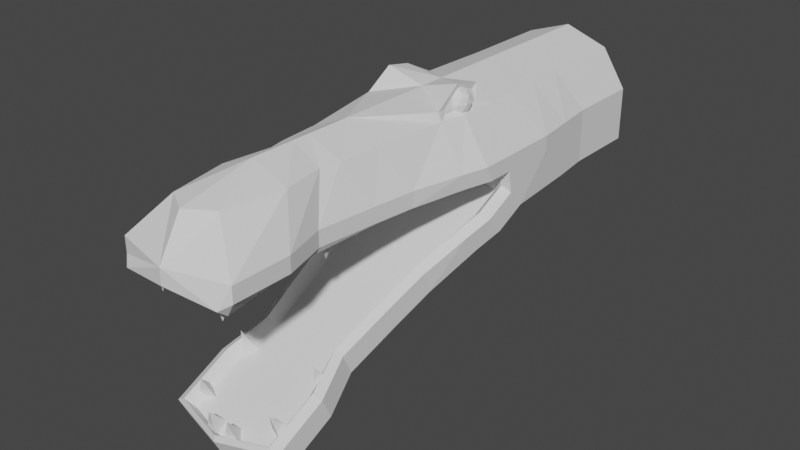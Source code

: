 # Source: Crocodile.blend  (saved by Blender 3.1.7; exported with 4.5.12 LTS)
import bpy
from mathutils import Matrix  # noqa: F401  (used for matrix-valued properties, if any)

bpy.ops.wm.read_factory_settings(use_empty=True)
scene = bpy.context.scene
scene.name = 'Scene'

# ---- world
world_world = bpy.data.worlds.new('World'); scene.world = world_world
world_world.use_nodes = True; world_world.node_tree.nodes.clear()
_N = world_world.node_tree.nodes; _L = world_world.node_tree.links
n0 = _N.new('ShaderNodeOutputWorld'); n0.name = 'World Output'; n0.location = (300, 300)
n1 = _N.new('ShaderNodeBackground'); n1.name = 'Background'; n1.location = (10, 300)
n1.inputs[0].default_value = (0.05088, 0.05088, 0.05088, 1.0)
_L.new(n1.outputs[0], n0.inputs[0])
n0.is_active_output = True
world_world.color = (0.05088, 0.05088, 0.05088)
world_world.use_sun_shadow = False
world_world.sun_shadow_jitter_overblur = 0.0

# ---- meshes
me_cube_001 = bpy.data.meshes.new('Cube.001')
me_cube_001.from_pydata([(-0.77, -2.7, -0.2), (-0.3234, -2.4, 0.5), (-1.016, 2.1, -0.2), (-0.6098, 1.9, 0.5), (-0.77, -0.1, -0.2), (-0.462, -0.3, 0.5), (-0.616, -1.4, -0.2), (-0.3696, -1.1, 0.5), (-0.77, -1.95, -0.2), (-0.462, -1.65, 0.5), (-0.42, -0.85, 0.5), (-0.7, -0.65, -0.2), (-0.5475, 1.001, 0.5642), (-1.016, 1.0, -0.2), (-0.924, 0.65, -0.2), (-0.4978, 0.7639, 0.5306), (-0.5478, 1.281, 0.5643), (-1.016, 1.35, -0.2), (-0.77, -2.7, 0.0), (-1.016, 2.1, 0.0), (-0.77, -0.1, 0.0), (-0.616, -1.4, 0.0), (-0.77, -1.95, 0.0), (-0.7, -0.65, 0.0), (-1.016, 0.9, 0.0), (-0.924, 0.55, 0.0), (-1.016, 1.25, 0.0), (0.0, 2.1, -0.1), (0.0, 1.9, 0.7), (0.0, -2.9, -0.2), (0.0, -2.6, 0.5), (0.0, -0.3, 0.7), (0.0, -1.1, 0.7), (0.0, -1.65, 0.7), (0.0, -0.85, 0.7), (0.0, 1.0, 0.7), (0.0, 0.65, 0.7), (0.0, 1.35, 0.7), (0.0, 1.35, -0.1), (0.0, -2.9, 0.0), (0.0, 2.1, 0.0), (-0.4937, 1.281, 0.701), (-0.4975, 0.7643, 0.5936), (-0.4883, 1.008, 0.7723), (-0.5544, 0.65, 0.5), (-0.6098, 1.0, 0.5), (-0.6098, 1.499, 0.5), (-0.5049, 1.35, 0.7653), (-0.5079, 0.65, 0.6052), (-0.4985, 1.0, 0.8362), (-0.9012, 3.1, -0.7), (-0.576, 2.9, 0.5), (-0.9012, 3.1, 0.0), (0.0, 3.1, -0.8), (0.0, 2.9, 0.7), (0.0, 3.1, 0.0), (-0.9012, 4.1, -0.7), (-0.576, 4.1, 0.5), (-0.9012, 4.1, 0.0), (0.0, 4.1, -0.8), (0.0, 4.1, 0.7), (0.0, 4.1, 0.0), (-0.6549, -1.95, -0.2776), (-0.6199, -0.65, -0.2776), (-0.5779, -1.4, -0.2776), (-0.6549, -2.8, -0.2776), (-0.7319, 0.65, -0.2776), (-0.6549, -0.1, -0.2776), (-0.7781, 1.0, -0.2776), (0.0, -2.725, -0.3), (-0.6549, -2.675, -0.3776), (-0.77, -2.151, -2.475), (-0.77, 0.2052, -1.377), (-0.616, -0.973, -1.926), (-0.77, -1.471, -2.159), (-0.7, -0.2933, -1.609), (-1.016, 1.202, -0.9118), (-0.924, 0.8849, -1.06), (-1.016, 1.611, -0.7212), (-0.77, -2.278, -2.204), (-0.77, 0.07842, -1.105), (-0.616, -1.1, -1.654), (-0.77, -1.598, -1.887), (-0.7, -0.4201, -1.337), (-1.016, 0.9847, -0.6822), (-0.924, 0.6675, -0.8301), (-1.016, 1.394, -0.4915), (0.0, -2.375, -2.469), (0.0, 0.2897, -1.558), (0.0, -0.8885, -2.107), (0.0, -1.387, -2.34), (0.0, -0.2087, -1.79), (0.0, 1.287, -1.093), (0.0, 0.9695, -1.241), (0.0, 1.696, -0.9024), (0.0, -2.459, -2.288), (0.0, 1.516, -0.5176), (-0.6376, 0.2547, -1.483), (-0.5101, -0.9235, -2.032), (-0.6376, -1.422, -2.265), (-0.5796, -0.2437, -1.715), (-0.8416, 1.252, -1.018), (-0.7651, 0.9345, -1.166), (-0.8416, 1.661, -0.8274), (-0.4246, -1.068, -1.722), (-0.4941, -0.3882, -1.406), (-0.5521, 0.1103, -1.173), (-0.6796, 0.7149, -0.8911), (-0.7561, 1.032, -0.7432), (-0.7561, 1.441, -0.5525), (-0.5521, -1.566, -1.955), (0.0, -2.159, -2.7), (0.0, -2.339, -2.315), (-0.5521, -2.204, -2.252), (-0.6376, -2.06, -2.562), (-0.661, 0.05208, -1.048), (0.0, -2.441, -2.211), (-0.661, -2.283, -2.137), (-0.5971, -0.4464, -1.281), (-0.8863, 0.9662, -0.622), (-0.8863, 1.375, -0.4314), (-0.5203, -1.126, -1.598), (-0.8018, 0.649, -0.77), (-0.661, -1.625, -1.83), (0.0, 2.6, -0.8), (0.0, 2.6, 0.0), (-0.9588, 2.6, 0.0), (-0.9588, 2.6, -0.7), (0.0, 2.4, 0.7), (-0.5929, 2.4, 0.5), (-0.8441, 1.35, -0.092), (-0.5342, -0.65, -0.162), (-0.6771, 1.0, -0.1635), (-0.6248, 0.65, -0.1606), (-0.568, -1.95, -0.163), (-0.5106, -1.4, -0.1659), (-0.5849, -0.1, -0.1676), (-0.5839, -2.68, -0.3843)], [], [(26, 46, 3, 19), (39, 30, 1, 18), (33, 9, 1, 30), (36, 48, 44, 5, 31), (23, 10, 5, 20), (22, 9, 7, 21), (34, 10, 7, 32), (18, 1, 9, 22), (32, 7, 9, 33), (31, 5, 10, 34), (21, 7, 10, 23), (37, 47, 49, 35), (25, 44, 45, 24), (20, 5, 44, 25), (35, 49, 48, 36), (28, 3, 46, 47, 37), (24, 45, 46, 26), (13, 24, 26, 17), (4, 20, 25, 14), (14, 25, 24, 13), (6, 21, 23, 11), (0, 18, 22, 8), (8, 22, 21, 6), (11, 23, 20, 4), (29, 39, 18, 0, 65), (17, 26, 19, 2), (127, 126, 52, 50), (2, 27, 38, 130, 17), (13, 68, 66, 14), (17, 130, 68, 13), (4, 67, 63, 11), (6, 64, 62, 8), (11, 63, 64, 6), (14, 66, 67, 4), (8, 62, 70, 65, 0), (125, 124, 53, 55), (42, 43, 12, 15), (43, 41, 16, 12), (15, 12, 45, 44), (12, 16, 46, 45), (16, 41, 47, 46), (42, 15, 44, 48), (43, 42, 48, 49), (41, 43, 49, 47), (55, 53, 59, 61), (50, 52, 58, 56), (129, 128, 54, 51), (128, 125, 55, 54), (124, 127, 50, 53), (126, 129, 51, 52), (56, 58, 61, 59), (58, 57, 60, 61), (51, 54, 60, 57), (53, 50, 56, 59), (54, 55, 61, 60), (52, 51, 57, 58), (65, 70, 137, 69, 29), (62, 64, 135, 134), (64, 63, 131, 135), (67, 66, 133, 136), (63, 67, 136, 131), (66, 68, 132, 133), (76, 84, 86, 78), (72, 80, 85, 77), (77, 85, 84, 76), (73, 81, 83, 75), (82, 74, 71, 79), (74, 82, 81, 73), (75, 83, 80, 72), (101, 92, 93, 102), (103, 94, 92, 101), (97, 88, 91, 100), (98, 89, 90, 99), (100, 91, 89, 98), (102, 93, 88, 97), (87, 95, 79, 71), (103, 109, 96, 94), (110, 104, 121, 123), (78, 86, 120, 109, 103), (84, 119, 120, 86), (85, 122, 119, 84), (80, 115, 122, 85), (83, 118, 115, 80), (81, 121, 118, 83), (71, 114, 111, 87), (77, 102, 97, 72), (75, 100, 98, 73), (73, 98, 99, 74), (72, 97, 100, 75), (78, 103, 101, 76), (76, 101, 102, 77), (99, 114, 71, 74), (110, 123, 117, 113), (99, 90, 111, 114), (95, 116, 117, 79), (122, 115, 106, 107), (117, 116, 112, 113), (117, 123, 82, 79), (115, 118, 105, 106), (120, 119, 108, 109), (123, 121, 81, 82), (118, 121, 104, 105), (119, 122, 107, 108), (78, 86, 17, 2), (19, 3, 129, 126), (27, 2, 127, 124), (28, 40, 125, 128), (3, 28, 128, 129), (40, 27, 124, 125), (2, 19, 126, 127), (127, 103, 78, 2), (94, 103, 127, 124), (120, 130, 17, 86), (68, 130, 132), (134, 137, 70, 62)])
_uv = me_cube_001.uv_layers.new(name='UVMap')
_uv.uv.foreach_set('vector', [0.5, 0.2188, 0.625, 0.2188, 0.625, 0.25, 0.5, 0.25, 0.5, 0.875, 0.625, 0.875, 0.625, 1.0, 0.5, 1.0, 0.75, 0.7188, 0.875, 0.7188, 0.875, 0.75, 0.75, 0.75, 0.75, 0.5938, 0.85, 0.5938, 0.875, 0.5938, 0.875, 0.625, 0.75, 0.625, 0.5, 0.09375, 0.625, 0.09375, 0.625, 0.125, 0.5, 0.125, 0.5, 0.03125, 0.625, 0.03125, 0.625, 0.0625, 0.5, 0.0625, 0.75, 0.6562, 0.875, 0.6562, 0.875, 0.6875, 0.75, 0.6875, 0.5, 0.0, 0.625, 0.0, 0.625, 0.03125, 0.5, 0.03125, 0.75, 0.6875, 0.875, 0.6875, 0.875, 0.7188, 0.75, 0.7188, 0.75, 0.625, 0.875, 0.625, 0.875, 0.6562, 0.75, 0.6562, 0.5, 0.0625, 0.625, 0.0625, 0.625, 0.09375, 0.5, 0.09375, 0.75, 0.5312, 0.8125, 0.5312, 0.8125, 0.5625, 0.75, 0.5625, 0.5, 0.1562, 0.625, 0.1562, 0.625, 0.1875, 0.5, 0.1875, 0.5, 0.125, 0.625, 0.125, 0.625, 0.1562, 0.5, 0.1562, 0.75, 0.5625, 0.8125, 0.5625, 0.85, 0.5938, 0.75, 0.5938, 0.75, 0.5, 0.875, 0.5, 0.875, 0.5312, 0.8125, 0.5312, 0.75, 0.5312, 0.5, 0.1875, 0.625, 0.1875, 0.625, 0.2188, 0.5, 0.2188, 0.375, 0.1875, 0.5, 0.1875, 0.5, 0.2188, 0.375, 0.2188, 0.375, 0.125, 0.5, 0.125, 0.5, 0.1562, 0.375, 0.1562, 0.375, 0.1562, 0.5, 0.1562, 0.5, 0.1875, 0.375, 0.1875, 0.375, 0.0625, 0.5, 0.0625, 0.5, 0.09375, 0.375, 0.09375, 0.375, 0.0, 0.5, 0.0, 0.5, 0.03125, 0.375, 0.03125, 0.375, 0.03125, 0.5, 0.03125, 0.5, 0.0625, 0.375, 0.0625, 0.375, 0.09375, 0.5, 0.09375, 0.5, 0.125, 0.375, 0.125, 0.375, 0.875, 0.5, 0.875, 0.5, 1.0, 0.375, 1.0, 0.375, 0.9375, 0.375, 0.2188, 0.5, 0.2188, 0.5, 0.25, 0.375, 0.25, 0.375, 0.25, 0.5, 0.25, 0.5, 0.25, 0.375, 0.25, 0.125, 0.5, 0.25, 0.5, 0.25, 0.5312, 0.1462, 0.5312, 0.125, 0.5312, 0.125, 0.5625, 0.1875, 0.5625, 0.1875, 0.5938, 0.125, 0.5938, 0.125, 0.5312, 0.1462, 0.5312, 0.1875, 0.5625, 0.125, 0.5625, 0.125, 0.625, 0.1875, 0.625, 0.1875, 0.6562, 0.125, 0.6562, 0.125, 0.6875, 0.1875, 0.6875, 0.1875, 0.7188, 0.125, 0.7188, 0.125, 0.6562, 0.1875, 0.6562, 0.1875, 0.6875, 0.125, 0.6875, 0.125, 0.5938, 0.1875, 0.5938, 0.1875, 0.625, 0.125, 0.625, 0.125, 0.7188, 0.1875, 0.7188, 0.1875, 0.7344, 0.1875, 0.75, 0.125, 0.75, 0.0, 0.0, 0.0, 0.0, 0.0, 0.0, 0.0, 0.0, 0.8615, 0.5904, 0.8276, 0.5622, 0.8599, 0.5625, 0.86, 0.5904, 0.8276, 0.5622, 0.8276, 0.5341, 0.8599, 0.5341, 0.8599, 0.5625, 0.86, 0.5904, 0.8599, 0.5625, 0.875, 0.5625, 0.875, 0.5938, 0.8599, 0.5625, 0.8599, 0.5341, 0.875, 0.5312, 0.875, 0.5625, 0.8599, 0.5341, 0.8276, 0.5341, 0.8125, 0.5312, 0.875, 0.5312, 0.8615, 0.5904, 0.86, 0.5904, 0.875, 0.5938, 0.85, 0.5938, 0.8276, 0.5622, 0.8615, 0.5904, 0.85, 0.5938, 0.8125, 0.5625, 0.8276, 0.5341, 0.8276, 0.5622, 0.8125, 0.5625, 0.8125, 0.5312, 0.0, 0.0, 0.0, 0.0, 0.0, 0.0, 0.0, 0.0, 0.375, 0.25, 0.5, 0.25, 0.5, 0.25, 0.375, 0.25, 0.875, 0.5, 0.75, 0.5, 0.75, 0.5, 0.875, 0.5, 0.0, 0.0, 0.0, 0.0, 0.0, 0.0, 0.0, 0.0, 0.25, 0.5, 0.125, 0.5, 0.125, 0.5, 0.25, 0.5, 0.5, 0.25, 0.625, 0.25, 0.625, 0.25, 0.5, 0.25, 0.375, 0.25, 0.5, 0.25, 0.5, 0.375, 0.375, 0.375, 0.5, 0.25, 0.625, 0.25, 0.625, 0.375, 0.5, 0.375, 0.875, 0.5, 0.75, 0.5, 0.75, 0.5, 0.875, 0.5, 0.25, 0.5, 0.125, 0.5, 0.125, 0.5, 0.25, 0.5, 0.0, 0.0, 0.0, 0.0, 0.0, 0.0, 0.0, 0.0, 0.5, 0.25, 0.625, 0.25, 0.625, 0.25, 0.5, 0.25, 0.1875, 0.75, 0.1875, 0.7344, 0.1943, 0.7344, 0.25, 0.7344, 0.25, 0.75, 0.1875, 0.7188, 0.1875, 0.6875, 0.1948, 0.6875, 0.1958, 0.7188, 0.1875, 0.6875, 0.1875, 0.6562, 0.1961, 0.6562, 0.1948, 0.6875, 0.1875, 0.625, 0.1875, 0.5938, 0.1966, 0.5938, 0.1942, 0.625, 0.1875, 0.6562, 0.1875, 0.625, 0.1942, 0.625, 0.1961, 0.6562, 0.1875, 0.5938, 0.1875, 0.5625, 0.1956, 0.5625, 0.1966, 0.5938, 0.375, 0.1875, 0.5, 0.1875, 0.5, 0.2188, 0.375, 0.2188, 0.375, 0.125, 0.5, 0.125, 0.5, 0.1562, 0.375, 0.1562, 0.375, 0.1562, 0.5, 0.1562, 0.5, 0.1875, 0.375, 0.1875, 0.375, 0.0625, 0.5, 0.0625, 0.5, 0.09375, 0.375, 0.09375, 0.5, 0.03125, 0.125, 0.7188, 0.0, 0.0, 0.0, 0.0, 0.375, 0.03125, 0.5, 0.03125, 0.5, 0.0625, 0.375, 0.0625, 0.375, 0.09375, 0.5, 0.09375, 0.5, 0.125, 0.375, 0.125, 0.1465, 0.5625, 0.25, 0.5625, 0.25, 0.5938, 0.1465, 0.5938, 0.1465, 0.5312, 0.25, 0.5312, 0.25, 0.5625, 0.1465, 0.5625, 0.1465, 0.625, 0.25, 0.625, 0.25, 0.6562, 0.1465, 0.6562, 0.1465, 0.6875, 0.25, 0.6875, 0.25, 0.7188, 0.1465, 0.7188, 0.1465, 0.6562, 0.25, 0.6562, 0.25, 0.6875, 0.1465, 0.6875, 0.1465, 0.5938, 0.25, 0.5938, 0.25, 0.625, 0.1465, 0.625, 0.0, 0.0, 0.0, 0.0, 0.0, 0.0, 0.0, 0.0, 0.3535, 0.2725, 0.414, 0.1811, 0.0, 0.0, 0.25, 0.5312, 0.414, 0.02588, 0.414, 0.05175, 0.457, 0.05713, 0.457, 0.02856, 0.375, 0.2188, 0.5, 0.2188, 0.457, 0.1999, 0.414, 0.1811, 0.3535, 0.2725, 0.5, 0.1875, 0.457, 0.1714, 0.457, 0.1999, 0.5, 0.2188, 0.5, 0.1562, 0.457, 0.1428, 0.457, 0.1714, 0.5, 0.1875, 0.5, 0.125, 0.457, 0.1143, 0.457, 0.1428, 0.5, 0.1562, 0.5, 0.09375, 0.457, 0.08569, 0.457, 0.1143, 0.5, 0.125, 0.5, 0.0625, 0.457, 0.05713, 0.457, 0.08569, 0.5, 0.09375, 0.0, 0.0, 0.1465, 0.7468, 0.25, 0.7468, 0.0, 0.0, 0.125, 0.5938, 0.1465, 0.5938, 0.1465, 0.625, 0.125, 0.625, 0.125, 0.6562, 0.1465, 0.6562, 0.1465, 0.6875, 0.125, 0.6875, 0.125, 0.6875, 0.1465, 0.6875, 0.1465, 0.7188, 0.125, 0.7188, 0.125, 0.625, 0.1465, 0.625, 0.1465, 0.6562, 0.125, 0.6562, 0.125, 0.5312, 0.1465, 0.5312, 0.1465, 0.5625, 0.125, 0.5625, 0.125, 0.5625, 0.1465, 0.5625, 0.1465, 0.5938, 0.125, 0.5938, 0.1465, 0.7188, 0.1465, 0.7468, 0.0, 0.0, 0.125, 0.7188, 0.414, 0.02588, 0.457, 0.02856, 0.2456, 0.4403, 0.4912, 0.8806, 0.1465, 0.7188, 0.25, 0.7188, 0.25, 0.7468, 0.1465, 0.7468, 0.0, 0.0, 0.2243, 0.3925, 0.2456, 0.4403, 0.0, 0.0, 0.457, 0.1428, 0.457, 0.1143, 0.414, 0.1035, 0.414, 0.1294, 0.2456, 0.4403, 0.2243, 0.3925, 0.4486, 0.7851, 0.4912, 0.8806, 0.2456, 0.4403, 0.457, 0.02856, 0.5, 0.03125, 0.0, 0.0, 0.457, 0.1143, 0.457, 0.08569, 0.414, 0.07763, 0.414, 0.1035, 0.457, 0.1999, 0.457, 0.1714, 0.414, 0.1553, 0.414, 0.1811, 0.457, 0.02856, 0.457, 0.05713, 0.5, 0.0625, 0.5, 0.03125, 0.457, 0.08569, 0.457, 0.05713, 0.414, 0.05175, 0.414, 0.07763, 0.457, 0.1714, 0.457, 0.1428, 0.414, 0.1294, 0.414, 0.1553, 0.375, 0.2188, 0.5, 0.2188, 0.375, 0.2188, 0.375, 0.25, 0.5, 0.25, 0.625, 0.25, 0.625, 0.25, 0.5, 0.25, 0.25, 0.5, 0.125, 0.5, 0.125, 0.5, 0.25, 0.5, 0.0, 0.0, 0.0, 0.0, 0.0, 0.0, 0.0, 0.0, 0.875, 0.5, 0.75, 0.5, 0.75, 0.5, 0.875, 0.5, 0.0, 0.0, 0.0, 0.0, 0.0, 0.0, 0.0, 0.0, 0.375, 0.25, 0.5, 0.25, 0.5, 0.25, 0.375, 0.25, 0.0, 0.0, 0.0, 0.0, 0.0, 0.0, 0.0, 0.0, 0.0, 0.0, 0.0, 0.0, 0.0, 0.0, 0.0, 0.0, 0.0, 0.0, 0.0, 0.0, 0.0, 0.0, 0.0, 0.0, 0.1875, 0.5625, 0.1462, 0.5312, 0.1956, 0.5625, 0.1958, 0.7188, 0.1943, 0.7344, 0.1875, 0.7344, 0.1875, 0.7188])
_ca = me_cube_001.color_attributes.new('Col', 'BYTE_COLOR', 'CORNER')
_ca.data.foreach_set('color', [1.0, 1.0, 1.0, 1.0, 1.0, 1.0, 1.0, 1.0, 1.0, 1.0, 1.0, 1.0, 1.0, 1.0, 1.0, 1.0, 1.0, 1.0, 1.0, 1.0, 1.0, 1.0, 1.0, 1.0, 1.0, 1.0, 1.0, 1.0, 1.0, 1.0, 1.0, 1.0, 1.0, 1.0, 1.0, 1.0, 1.0, 1.0, 1.0, 1.0, 1.0, 1.0, 1.0, 1.0, 1.0, 1.0, 1.0, 1.0, 1.0, 1.0, 1.0, 1.0, 1.0, 1.0, 1.0, 1.0, 1.0, 1.0, 1.0, 1.0, 1.0, 1.0, 1.0, 1.0, 1.0, 1.0, 1.0, 1.0, 1.0, 1.0, 1.0, 1.0, 1.0, 1.0, 1.0, 1.0, 1.0, 1.0, 1.0, 1.0, 1.0, 1.0, 1.0, 1.0, 1.0, 1.0, 1.0, 1.0, 1.0, 1.0, 1.0, 1.0, 1.0, 1.0, 1.0, 1.0, 1.0, 1.0, 1.0, 1.0, 1.0, 1.0, 1.0, 1.0, 1.0, 1.0, 1.0, 1.0, 1.0, 1.0, 1.0, 1.0, 1.0, 1.0, 1.0, 1.0, 1.0, 1.0, 1.0, 1.0, 1.0, 1.0, 1.0, 1.0, 1.0, 1.0, 1.0, 1.0, 1.0, 1.0, 1.0, 1.0, 1.0, 1.0, 1.0, 1.0, 1.0, 1.0, 1.0, 1.0, 1.0, 1.0, 1.0, 1.0, 1.0, 1.0, 1.0, 1.0, 1.0, 1.0, 1.0, 1.0, 1.0, 1.0, 1.0, 1.0, 1.0, 1.0, 1.0, 1.0, 1.0, 1.0, 1.0, 1.0, 1.0, 1.0, 1.0, 1.0, 1.0, 1.0, 1.0, 1.0, 1.0, 1.0, 1.0, 1.0, 1.0, 1.0, 1.0, 1.0, 1.0, 1.0, 1.0, 1.0, 1.0, 1.0, 1.0, 1.0, 1.0, 1.0, 1.0, 1.0, 1.0, 1.0, 1.0, 1.0, 1.0, 1.0, 1.0, 1.0, 1.0, 1.0, 1.0, 1.0, 1.0, 1.0, 1.0, 1.0, 1.0, 1.0, 1.0, 1.0, 1.0, 1.0, 1.0, 1.0, 1.0, 1.0, 1.0, 1.0, 1.0, 1.0, 1.0, 1.0, 1.0, 1.0, 1.0, 1.0, 1.0, 1.0, 1.0, 1.0, 1.0, 1.0, 1.0, 1.0, 1.0, 1.0, 1.0, 1.0, 1.0, 1.0, 1.0, 1.0, 1.0, 1.0, 1.0, 1.0, 1.0, 1.0, 1.0, 1.0, 1.0, 1.0, 1.0, 1.0, 1.0, 1.0, 1.0, 1.0, 1.0, 1.0, 1.0, 1.0, 1.0, 1.0, 1.0, 1.0, 1.0, 1.0, 1.0, 1.0, 1.0, 1.0, 1.0, 1.0, 1.0, 1.0, 1.0, 1.0, 1.0, 1.0, 1.0, 1.0, 1.0, 1.0, 1.0, 1.0, 1.0, 1.0, 1.0, 1.0, 1.0, 1.0, 1.0, 1.0, 1.0, 1.0, 1.0, 1.0, 1.0, 1.0, 1.0, 1.0, 1.0, 1.0, 1.0, 1.0, 1.0, 1.0, 1.0, 1.0, 1.0, 1.0, 1.0, 1.0, 1.0, 1.0, 1.0, 1.0, 1.0, 1.0, 1.0, 1.0, 1.0, 1.0, 1.0, 1.0, 1.0, 1.0, 1.0, 1.0, 1.0, 1.0, 1.0, 1.0, 1.0, 1.0, 1.0, 1.0, 1.0, 1.0, 1.0, 1.0, 1.0, 1.0, 1.0, 1.0, 1.0, 1.0, 1.0, 1.0, 1.0, 1.0, 1.0, 1.0, 1.0, 1.0, 1.0, 1.0, 1.0, 1.0, 1.0, 1.0, 1.0, 1.0, 1.0, 1.0, 1.0, 1.0, 1.0, 1.0, 1.0, 1.0, 1.0, 1.0, 1.0, 1.0, 1.0, 1.0, 1.0, 1.0, 1.0, 1.0, 1.0, 1.0, 1.0, 1.0, 1.0, 1.0, 1.0, 1.0, 1.0, 1.0, 1.0, 1.0, 1.0, 1.0, 1.0, 1.0, 1.0, 1.0, 1.0, 1.0, 1.0, 1.0, 1.0, 1.0, 1.0, 1.0, 1.0, 1.0, 1.0, 1.0, 1.0, 1.0, 1.0, 1.0, 1.0, 1.0, 1.0, 1.0, 1.0, 1.0, 1.0, 1.0, 1.0, 1.0, 1.0, 1.0, 1.0, 1.0, 1.0, 1.0, 1.0, 1.0, 1.0, 1.0, 1.0, 1.0, 1.0, 1.0, 1.0, 1.0, 1.0, 1.0, 1.0, 1.0, 1.0, 1.0, 1.0, 1.0, 1.0, 1.0, 1.0, 1.0, 1.0, 1.0, 1.0, 1.0, 1.0, 1.0, 1.0, 1.0, 1.0, 1.0, 1.0, 1.0, 1.0, 1.0, 1.0, 1.0, 1.0, 1.0, 1.0, 1.0, 1.0, 1.0, 1.0, 1.0, 1.0, 1.0, 1.0, 1.0, 1.0, 1.0, 1.0, 1.0, 1.0, 1.0, 1.0, 1.0, 1.0, 1.0, 1.0, 1.0, 1.0, 1.0, 1.0, 1.0, 1.0, 1.0, 1.0, 1.0, 1.0, 1.0, 1.0, 1.0, 1.0, 1.0, 1.0, 1.0, 1.0, 1.0, 1.0, 1.0, 1.0, 1.0, 1.0, 1.0, 1.0, 1.0, 1.0, 1.0, 1.0, 1.0, 1.0, 1.0, 1.0, 1.0, 1.0, 1.0, 1.0, 1.0, 1.0, 1.0, 1.0, 1.0, 1.0, 1.0, 1.0, 1.0, 1.0, 1.0, 1.0, 1.0, 1.0, 1.0, 1.0, 1.0, 1.0, 1.0, 1.0, 1.0, 1.0, 1.0, 1.0, 1.0, 1.0, 1.0, 1.0, 1.0, 1.0, 1.0, 1.0, 1.0, 1.0, 1.0, 1.0, 1.0, 1.0, 1.0, 1.0, 1.0, 1.0, 1.0, 1.0, 1.0, 1.0, 1.0, 1.0, 1.0, 1.0, 1.0, 1.0, 1.0, 1.0, 1.0, 1.0, 1.0, 1.0, 1.0, 1.0, 1.0, 1.0, 1.0, 1.0, 1.0, 1.0, 1.0, 1.0, 1.0, 1.0, 1.0, 1.0, 1.0, 1.0, 1.0, 1.0, 1.0, 1.0, 1.0, 1.0, 1.0, 1.0, 1.0, 1.0, 1.0, 1.0, 1.0, 1.0, 1.0, 1.0, 1.0, 1.0, 1.0, 1.0, 1.0, 1.0, 1.0, 1.0, 1.0, 1.0, 1.0, 1.0, 1.0, 1.0, 1.0, 1.0, 1.0, 1.0, 1.0, 1.0, 1.0, 1.0, 1.0, 1.0, 1.0, 1.0, 1.0, 1.0, 1.0, 1.0, 1.0, 1.0, 1.0, 1.0, 1.0, 1.0, 1.0, 1.0, 1.0, 1.0, 1.0, 1.0, 1.0, 1.0, 1.0, 1.0, 1.0, 1.0, 1.0, 1.0, 1.0, 1.0, 1.0, 1.0, 1.0, 1.0, 1.0, 1.0, 1.0, 1.0, 1.0, 1.0, 1.0, 1.0, 1.0, 1.0, 1.0, 1.0, 1.0, 1.0, 1.0, 1.0, 1.0, 1.0, 1.0, 1.0, 1.0, 1.0, 1.0, 1.0, 1.0, 1.0, 1.0, 1.0, 1.0, 1.0, 1.0, 1.0, 1.0, 1.0, 1.0, 1.0, 1.0, 1.0, 1.0, 1.0, 1.0, 1.0, 1.0, 1.0, 1.0, 1.0, 1.0, 1.0, 1.0, 1.0, 1.0, 1.0, 1.0, 1.0, 1.0, 1.0, 1.0, 1.0, 1.0, 1.0, 1.0, 1.0, 1.0, 1.0, 1.0, 1.0, 1.0, 1.0, 1.0, 1.0, 1.0, 1.0, 1.0, 1.0, 1.0, 1.0, 1.0, 1.0, 1.0, 1.0, 1.0, 1.0, 1.0, 1.0, 1.0, 1.0, 1.0, 1.0, 1.0, 1.0, 1.0, 1.0, 1.0, 1.0, 1.0, 1.0, 1.0, 1.0, 1.0, 1.0, 1.0, 1.0, 1.0, 1.0, 1.0, 1.0, 1.0, 1.0, 1.0, 1.0, 1.0, 1.0, 1.0, 1.0, 1.0, 1.0, 1.0, 1.0, 1.0, 1.0, 1.0, 1.0, 1.0, 1.0, 1.0, 1.0, 1.0, 1.0, 1.0, 1.0, 1.0, 1.0, 1.0, 1.0, 1.0, 1.0, 1.0, 1.0, 1.0, 1.0, 1.0, 1.0, 1.0, 1.0, 1.0, 1.0, 1.0, 1.0, 1.0, 1.0, 1.0, 1.0, 1.0, 1.0, 1.0, 1.0, 1.0, 1.0, 1.0, 1.0, 1.0, 1.0, 1.0, 1.0, 1.0, 1.0, 1.0, 1.0, 1.0, 1.0, 1.0, 1.0, 1.0, 1.0, 1.0, 1.0, 1.0, 1.0, 1.0, 1.0, 1.0, 1.0, 1.0, 1.0, 1.0, 1.0, 1.0, 1.0, 1.0, 1.0, 1.0, 1.0, 1.0, 1.0, 1.0, 1.0, 1.0, 1.0, 1.0, 1.0, 1.0, 1.0, 1.0, 1.0, 1.0, 1.0, 1.0, 1.0, 1.0, 1.0, 1.0, 1.0, 1.0, 1.0, 1.0, 1.0, 1.0, 1.0, 1.0, 1.0, 1.0, 1.0, 1.0, 1.0, 1.0, 1.0, 1.0, 1.0, 1.0, 1.0, 1.0, 1.0, 1.0, 1.0, 1.0, 1.0, 1.0, 1.0, 1.0, 1.0, 1.0, 1.0, 1.0, 1.0, 1.0, 1.0, 1.0, 1.0, 1.0, 1.0, 1.0, 1.0, 1.0, 1.0, 1.0, 1.0, 1.0, 1.0, 1.0, 1.0, 1.0, 1.0, 1.0, 1.0, 1.0, 1.0, 1.0, 1.0, 1.0, 1.0, 1.0, 1.0, 1.0, 1.0, 1.0, 1.0, 1.0, 1.0, 1.0, 1.0, 1.0, 1.0, 1.0, 1.0, 1.0, 1.0, 1.0, 1.0, 1.0, 1.0, 1.0, 1.0, 1.0, 1.0, 1.0, 1.0, 1.0, 1.0, 1.0, 1.0, 1.0, 1.0, 1.0, 1.0, 1.0, 1.0, 1.0, 1.0, 1.0, 1.0, 1.0, 1.0, 1.0, 1.0, 1.0, 1.0, 1.0, 1.0, 1.0, 1.0, 1.0, 1.0, 1.0, 1.0, 1.0, 1.0, 1.0, 1.0, 1.0, 1.0, 1.0, 1.0, 1.0, 1.0, 1.0, 1.0, 1.0, 1.0, 1.0, 1.0, 1.0, 1.0, 1.0, 1.0, 1.0, 1.0, 1.0, 1.0, 1.0, 1.0, 1.0, 1.0, 1.0, 1.0, 1.0, 1.0, 1.0, 1.0, 1.0, 1.0, 1.0, 1.0, 1.0, 1.0, 1.0, 1.0, 1.0, 1.0, 1.0, 1.0, 1.0, 1.0, 1.0, 1.0, 1.0, 1.0, 1.0, 1.0, 1.0, 1.0, 1.0, 1.0, 1.0, 1.0, 1.0, 1.0, 1.0, 1.0, 1.0, 1.0, 1.0, 1.0, 1.0, 1.0, 1.0, 1.0, 1.0, 1.0, 1.0, 1.0, 1.0, 1.0, 1.0, 1.0, 1.0, 1.0, 1.0, 1.0, 1.0, 1.0, 1.0, 1.0, 1.0, 1.0, 1.0, 1.0, 1.0, 1.0, 1.0, 1.0, 1.0, 1.0, 1.0, 1.0, 1.0, 1.0, 1.0, 1.0, 1.0, 1.0, 1.0, 1.0, 1.0, 1.0, 1.0, 1.0, 1.0, 1.0, 1.0, 1.0, 1.0, 1.0, 1.0, 1.0, 1.0, 1.0, 1.0, 1.0, 1.0, 1.0, 1.0, 1.0, 1.0, 1.0, 1.0, 1.0, 1.0, 1.0, 1.0, 1.0, 1.0, 1.0, 1.0, 1.0, 1.0, 1.0, 1.0, 1.0, 1.0, 1.0, 1.0, 1.0, 1.0, 1.0, 1.0, 1.0, 1.0, 1.0, 1.0, 1.0, 1.0, 1.0, 1.0, 1.0, 1.0, 1.0, 1.0, 1.0, 1.0, 1.0, 1.0, 1.0, 1.0, 1.0, 1.0, 1.0, 1.0, 1.0, 1.0, 1.0, 1.0, 1.0, 1.0, 1.0, 1.0, 1.0, 1.0, 1.0, 1.0, 1.0, 1.0, 1.0, 1.0, 1.0, 1.0, 1.0, 1.0, 1.0, 1.0, 1.0, 1.0, 1.0, 1.0, 1.0, 1.0, 1.0, 1.0, 1.0, 1.0, 1.0, 1.0, 1.0, 1.0, 1.0, 1.0, 1.0, 1.0, 1.0, 1.0, 1.0, 1.0, 1.0, 1.0, 1.0, 1.0, 1.0, 1.0, 1.0, 1.0, 1.0, 1.0, 1.0, 1.0, 1.0, 1.0, 1.0, 1.0, 1.0, 1.0, 1.0, 1.0, 1.0, 1.0, 1.0, 1.0, 1.0, 1.0, 1.0, 1.0, 1.0, 1.0, 1.0, 1.0, 1.0, 1.0, 1.0, 1.0, 1.0, 1.0, 1.0, 1.0, 1.0, 1.0, 1.0, 1.0, 1.0, 1.0, 1.0, 1.0, 1.0, 1.0, 1.0, 1.0, 1.0, 1.0, 1.0, 1.0, 1.0, 1.0, 1.0, 1.0, 1.0, 1.0, 1.0, 1.0, 1.0, 1.0, 1.0, 1.0, 1.0, 1.0, 1.0, 1.0, 1.0, 1.0, 1.0, 1.0, 1.0, 1.0, 1.0, 1.0, 1.0, 1.0, 1.0, 1.0, 1.0, 1.0, 1.0, 1.0, 1.0, 1.0, 1.0, 1.0, 1.0, 1.0, 1.0, 1.0, 1.0, 1.0, 1.0, 1.0, 1.0, 1.0, 1.0, 1.0, 1.0, 1.0, 1.0, 1.0, 1.0, 1.0, 1.0, 1.0, 1.0, 1.0, 1.0, 1.0, 1.0, 1.0, 1.0, 1.0, 1.0, 1.0, 1.0, 1.0, 1.0, 1.0, 1.0, 1.0, 1.0, 1.0, 1.0, 1.0, 1.0, 1.0, 1.0, 1.0, 1.0, 1.0, 1.0, 1.0, 1.0, 1.0, 1.0, 1.0, 1.0, 1.0, 1.0, 1.0, 1.0, 1.0, 1.0, 1.0, 1.0, 1.0, 1.0, 1.0, 1.0, 1.0, 1.0, 1.0, 1.0, 1.0, 1.0, 1.0, 1.0, 1.0, 1.0, 1.0, 1.0, 1.0, 1.0, 1.0, 1.0, 1.0, 1.0, 1.0, 1.0, 1.0, 1.0, 1.0, 1.0, 1.0, 1.0, 1.0, 1.0, 1.0, 1.0, 1.0, 1.0, 1.0, 1.0, 1.0, 1.0, 1.0, 1.0, 1.0, 1.0, 1.0, 1.0, 1.0, 1.0, 1.0, 1.0, 1.0, 1.0, 1.0, 1.0, 1.0, 1.0, 1.0, 1.0, 1.0, 1.0, 1.0, 1.0, 1.0, 1.0, 1.0, 1.0, 1.0, 1.0, 1.0, 1.0, 1.0, 1.0, 1.0, 1.0, 1.0, 1.0, 1.0, 1.0, 1.0, 1.0, 1.0, 1.0, 1.0, 1.0, 1.0, 1.0, 1.0, 1.0, 1.0, 1.0, 1.0, 1.0, 1.0, 1.0, 1.0, 1.0, 1.0, 1.0, 1.0, 1.0, 1.0, 1.0, 1.0, 1.0, 1.0, 1.0, 1.0, 1.0, 1.0, 1.0, 1.0, 1.0, 1.0, 1.0, 1.0, 1.0, 1.0, 1.0, 1.0, 1.0, 1.0, 1.0, 1.0, 1.0, 1.0, 1.0, 1.0, 1.0, 1.0, 1.0, 1.0, 1.0, 1.0, 1.0, 1.0, 1.0, 1.0, 1.0, 1.0, 1.0, 1.0, 1.0, 1.0, 1.0, 1.0, 1.0, 1.0, 1.0, 1.0, 1.0, 1.0, 1.0, 1.0, 1.0, 1.0, 1.0, 1.0, 1.0, 1.0, 1.0, 1.0, 1.0, 1.0, 1.0, 1.0, 1.0, 1.0, 1.0, 1.0, 1.0, 1.0, 1.0, 1.0, 1.0, 1.0, 1.0, 1.0, 1.0, 1.0, 1.0, 1.0, 1.0, 1.0, 1.0, 1.0, 1.0, 1.0, 1.0, 1.0, 1.0, 1.0, 1.0, 1.0, 1.0, 1.0, 1.0, 1.0, 1.0, 1.0, 1.0, 1.0, 1.0, 1.0, 1.0, 1.0, 1.0, 1.0, 1.0, 1.0, 1.0, 1.0, 1.0, 1.0, 1.0, 1.0, 1.0, 1.0, 1.0, 1.0, 1.0, 1.0, 1.0, 1.0, 1.0, 1.0, 1.0, 1.0, 1.0, 1.0, 1.0, 1.0, 1.0, 1.0, 1.0, 1.0, 1.0, 1.0, 1.0, 1.0, 1.0, 1.0, 1.0, 1.0, 1.0, 1.0, 1.0, 1.0, 1.0, 1.0, 1.0, 1.0, 1.0, 1.0, 1.0, 1.0, 1.0, 1.0, 1.0, 1.0, 1.0, 1.0, 1.0, 1.0, 1.0, 1.0, 1.0, 1.0, 1.0, 1.0, 1.0, 1.0, 1.0, 1.0, 1.0, 1.0, 1.0, 1.0, 1.0, 1.0, 1.0, 1.0, 1.0, 1.0, 1.0, 1.0, 1.0, 1.0, 1.0, 1.0, 1.0, 1.0, 1.0, 1.0, 1.0, 1.0, 1.0, 1.0, 1.0, 1.0, 1.0, 1.0, 1.0, 1.0, 1.0, 1.0, 1.0, 1.0, 1.0, 1.0, 1.0, 1.0, 1.0, 1.0, 1.0, 1.0, 1.0, 1.0, 1.0, 1.0, 1.0, 1.0, 1.0, 1.0, 1.0, 1.0, 1.0, 1.0, 1.0, 1.0, 1.0, 1.0, 1.0, 1.0, 1.0, 1.0, 1.0, 1.0, 1.0, 1.0, 1.0, 1.0, 1.0, 1.0, 1.0, 1.0, 1.0, 1.0, 1.0, 1.0, 1.0, 1.0, 1.0, 1.0, 1.0, 1.0, 1.0, 1.0, 1.0, 1.0, 1.0, 1.0, 1.0, 1.0, 1.0, 1.0, 1.0, 1.0, 1.0, 1.0, 1.0, 1.0, 1.0, 1.0, 1.0, 1.0, 1.0, 1.0, 1.0, 1.0, 1.0, 1.0, 1.0, 1.0, 1.0, 1.0, 1.0, 1.0, 1.0, 1.0, 1.0, 1.0, 1.0, 1.0, 1.0, 1.0, 1.0, 1.0, 1.0, 1.0, 1.0, 1.0, 1.0, 1.0, 1.0, 1.0, 1.0, 1.0, 1.0, 1.0, 1.0, 1.0, 1.0, 1.0, 1.0, 1.0, 1.0, 1.0, 1.0, 1.0, 1.0, 1.0, 1.0, 1.0, 1.0, 1.0, 1.0, 1.0, 1.0, 1.0, 1.0, 1.0, 1.0, 1.0, 1.0, 1.0, 1.0, 1.0, 1.0, 1.0, 1.0, 1.0, 1.0, 1.0, 1.0, 1.0, 1.0, 1.0, 1.0, 1.0, 1.0, 1.0, 1.0, 1.0, 1.0, 1.0, 1.0, 1.0, 1.0, 1.0, 1.0, 1.0, 1.0, 1.0, 1.0, 1.0, 1.0, 1.0, 1.0, 1.0, 1.0, 1.0, 1.0, 1.0, 1.0, 1.0, 1.0, 1.0, 1.0, 1.0, 1.0, 1.0, 1.0, 1.0, 1.0, 1.0, 1.0, 1.0, 1.0, 1.0, 1.0, 1.0])
me_cube_001.use_remesh_fix_poles = True
me_cube_001.use_remesh_preserve_attributes = False
me_cube_001.use_mirror_x = True
me_cube_001.use_paint_bone_selection = False
me_cube_001.use_paint_mask_vertex = True
me_cube_001.update()
me_cube_002 = bpy.data.meshes.new('Cube.002')
me_cube_002.from_pydata([(-0.511, -1.048, -0.2213), (-0.3578, -1.177, -0.1314), (-0.5629, -1.266, -0.1314), (-0.4987, -1.189, -0.4636), (-0.3731, -1.911, -0.1021), (-0.5017, -2.064, -0.1021), (-0.5906, -1.859, -0.1021), (-0.514, -1.923, -0.4343), (-0.6096, -0.7172, -0.09282), (-0.5096, -0.544, -0.09282), (-0.3864, -0.7306, -0.09282), (-0.473, -0.6806, -0.425), (-0.6258, -0.05189, -0.08096), (-0.4458, -0.05189, -0.08096), (-0.5358, -0.2319, -0.08096), (-0.5358, -0.1419, -0.3799), (-0.54, -2.464, -0.2388), (-0.34, -2.464, -0.2388), (-0.44, -2.664, -0.2388), (-0.44, -2.564, -0.571), (-0.5462, -1.496, -1.935), (-0.4176, -1.357, -1.87), (-0.6351, -1.31, -1.848), (-0.5585, -1.495, -1.603), (-0.6229, -1.908, -2.127), (-0.6404, -2.088, -2.211), (-0.4324, -2.014, -2.176), (-0.532, -2.133, -1.901), (-0.259, -2.314, -2.316), (-0.06582, -2.36, -2.338), (-0.1107, -2.162, -2.245), (-0.1365, -2.376, -2.014)], [], [(1, 3, 0), (2, 1, 0), (2, 3, 1), (0, 3, 2), (5, 7, 4), (6, 5, 4), (6, 7, 5), (4, 7, 6), (9, 11, 8), (10, 9, 8), (10, 11, 9), (8, 11, 10), (13, 15, 12), (14, 13, 12), (14, 15, 13), (12, 15, 14), (17, 19, 16), (18, 17, 16), (18, 19, 17), (16, 19, 18), (21, 23, 20), (22, 21, 20), (22, 23, 21), (20, 23, 22), (25, 27, 24), (26, 25, 24), (26, 27, 25), (24, 27, 26), (29, 31, 28), (30, 29, 28), (30, 31, 29), (28, 31, 30)])
_uv = me_cube_002.uv_layers.new(name='UVMap')
_uv.uv.foreach_set('vector', [0.0, 0.0, 0.0, 0.0, 0.0, 0.0, 0.0, 0.0, 0.0, 0.0, 0.0, 0.0, 0.0, 0.0, 0.0, 0.0, 0.0, 0.0, 0.0, 0.0, 0.0, 0.0, 0.0, 0.0, 0.0, 0.0, 0.0, 0.0, 0.0, 0.0, 0.0, 0.0, 0.0, 0.0, 0.0, 0.0, 0.0, 0.0, 0.0, 0.0, 0.0, 0.0, 0.0, 0.0, 0.0, 0.0, 0.0, 0.0, 0.0, 0.0, 0.0, 0.0, 0.0, 0.0, 0.0, 0.0, 0.0, 0.0, 0.0, 0.0, 0.0, 0.0, 0.0, 0.0, 0.0, 0.0, 0.0, 0.0, 0.0, 0.0, 0.0, 0.0, 0.0, 0.0, 0.0, 0.0, 0.0, 0.0, 0.0, 0.0, 0.0, 0.0, 0.0, 0.0, 0.0, 0.0, 0.0, 0.0, 0.0, 0.0, 0.0, 0.0, 0.0, 0.0, 0.0, 0.0, 0.0, 0.0, 0.0, 0.0, 0.0, 0.0, 0.0, 0.0, 0.0, 0.0, 0.0, 0.0, 0.0, 0.0, 0.0, 0.0, 0.0, 0.0, 0.0, 0.0, 0.0, 0.0, 0.0, 0.0, 0.0, 0.0, 0.0, 0.0, 0.0, 0.0, 0.0, 0.0, 0.0, 0.0, 0.0, 0.0, 0.0, 0.0, 0.0, 0.0, 0.0, 0.0, 0.0, 0.0, 0.0, 0.0, 0.0, 0.0, 0.0, 0.0, 0.0, 0.0, 0.0, 0.0, 0.0, 0.0, 0.0, 0.0, 0.0, 0.0, 0.0, 0.0, 0.0, 0.0, 0.0, 0.0, 0.0, 0.0, 0.0, 0.0, 0.0, 0.0, 0.0, 0.0, 0.0, 0.0, 0.0, 0.0, 0.0, 0.0, 0.0, 0.0, 0.0, 0.0, 0.0, 0.0, 0.0, 0.0, 0.0, 0.0, 0.0, 0.0, 0.0, 0.0, 0.0, 0.0])
_ca = me_cube_002.color_attributes.new('Col', 'BYTE_COLOR', 'CORNER')
_ca.data.foreach_set('color', [1.0, 1.0, 1.0, 1.0, 1.0, 1.0, 1.0, 1.0, 1.0, 1.0, 1.0, 1.0, 1.0, 1.0, 1.0, 1.0, 1.0, 1.0, 1.0, 1.0, 1.0, 1.0, 1.0, 1.0, 1.0, 1.0, 1.0, 1.0, 1.0, 1.0, 1.0, 1.0, 1.0, 1.0, 1.0, 1.0, 1.0, 1.0, 1.0, 1.0, 1.0, 1.0, 1.0, 1.0, 1.0, 1.0, 1.0, 1.0, 1.0, 1.0, 1.0, 1.0, 1.0, 1.0, 1.0, 1.0, 1.0, 1.0, 1.0, 1.0, 1.0, 1.0, 1.0, 1.0, 1.0, 1.0, 1.0, 1.0, 1.0, 1.0, 1.0, 1.0, 1.0, 1.0, 1.0, 1.0, 1.0, 1.0, 1.0, 1.0, 1.0, 1.0, 1.0, 1.0, 1.0, 1.0, 1.0, 1.0, 1.0, 1.0, 1.0, 1.0, 1.0, 1.0, 1.0, 1.0, 1.0, 1.0, 1.0, 1.0, 1.0, 1.0, 1.0, 1.0, 1.0, 1.0, 1.0, 1.0, 1.0, 1.0, 1.0, 1.0, 1.0, 1.0, 1.0, 1.0, 1.0, 1.0, 1.0, 1.0, 1.0, 1.0, 1.0, 1.0, 1.0, 1.0, 1.0, 1.0, 1.0, 1.0, 1.0, 1.0, 1.0, 1.0, 1.0, 1.0, 1.0, 1.0, 1.0, 1.0, 1.0, 1.0, 1.0, 1.0, 1.0, 1.0, 1.0, 1.0, 1.0, 1.0, 1.0, 1.0, 1.0, 1.0, 1.0, 1.0, 1.0, 1.0, 1.0, 1.0, 1.0, 1.0, 1.0, 1.0, 1.0, 1.0, 1.0, 1.0, 1.0, 1.0, 1.0, 1.0, 1.0, 1.0, 1.0, 1.0, 1.0, 1.0, 1.0, 1.0, 1.0, 1.0, 1.0, 1.0, 1.0, 1.0, 1.0, 1.0, 1.0, 1.0, 1.0, 1.0, 1.0, 1.0, 1.0, 1.0, 1.0, 1.0, 1.0, 1.0, 1.0, 1.0, 1.0, 1.0, 1.0, 1.0, 1.0, 1.0, 1.0, 1.0, 1.0, 1.0, 1.0, 1.0, 1.0, 1.0, 1.0, 1.0, 1.0, 1.0, 1.0, 1.0, 1.0, 1.0, 1.0, 1.0, 1.0, 1.0, 1.0, 1.0, 1.0, 1.0, 1.0, 1.0, 1.0, 1.0, 1.0, 1.0, 1.0, 1.0, 1.0, 1.0, 1.0, 1.0, 1.0, 1.0, 1.0, 1.0, 1.0, 1.0, 1.0, 1.0, 1.0, 1.0, 1.0, 1.0, 1.0, 1.0, 1.0, 1.0, 1.0, 1.0, 1.0, 1.0, 1.0, 1.0, 1.0, 1.0, 1.0, 1.0, 1.0, 1.0, 1.0, 1.0, 1.0, 1.0, 1.0, 1.0, 1.0, 1.0, 1.0, 1.0, 1.0, 1.0, 1.0, 1.0, 1.0, 1.0, 1.0, 1.0, 1.0, 1.0, 1.0, 1.0, 1.0, 1.0, 1.0, 1.0, 1.0, 1.0, 1.0, 1.0, 1.0, 1.0, 1.0, 1.0, 1.0, 1.0, 1.0, 1.0, 1.0, 1.0, 1.0, 1.0, 1.0, 1.0, 1.0, 1.0, 1.0, 1.0, 1.0, 1.0, 1.0, 1.0, 1.0, 1.0, 1.0, 1.0, 1.0, 1.0, 1.0, 1.0, 1.0, 1.0, 1.0, 1.0, 1.0, 1.0, 1.0, 1.0, 1.0, 1.0, 1.0, 1.0, 1.0, 1.0, 1.0, 1.0, 1.0, 1.0, 1.0, 1.0, 1.0, 1.0, 1.0, 1.0, 1.0, 1.0, 1.0, 1.0, 1.0, 1.0, 1.0, 1.0, 1.0, 1.0, 1.0, 1.0, 1.0, 1.0, 1.0, 1.0, 1.0, 1.0, 1.0, 1.0, 1.0, 1.0, 1.0, 1.0, 1.0, 1.0, 1.0, 1.0])
me_cube_002.use_remesh_fix_poles = True
me_cube_002.use_remesh_preserve_attributes = False
me_cube_002.use_mirror_x = True
me_cube_002.use_paint_bone_selection = False
me_cube_002.use_paint_mask_vertex = True
me_cube_002.update()
me_cube_003 = bpy.data.meshes.new('Cube.003')
me_cube_003.from_pydata([(-0.4678, 1.06, 0.4419), (-0.3448, 0.9702, 0.5359), (-0.5148, 0.9149, 0.5359), (-0.6199, 1.06, 0.5359), (-0.5148, 1.204, 0.5359), (-0.3448, 1.149, 0.5359), (-0.4208, 0.9149, 0.688), (-0.5908, 0.9702, 0.688), (-0.5908, 1.149, 0.688), (-0.4208, 1.204, 0.688), (-0.3157, 1.06, 0.688), (-0.4678, 1.06, 0.7819), (-0.4954, 0.9745, 0.4673), (-0.3955, 1.007, 0.4673), (-0.4231, 0.922, 0.5226), (-0.3232, 1.06, 0.5226), (-0.3955, 1.112, 0.4673), (-0.5572, 1.06, 0.4673), (-0.5848, 0.9745, 0.5226), (-0.4954, 1.145, 0.4673), (-0.5848, 1.145, 0.5226), (-0.4231, 1.197, 0.5226), (-0.3061, 1.007, 0.6119), (-0.3061, 1.112, 0.6119), (-0.4678, 0.8895, 0.6119), (-0.3679, 0.922, 0.6119), (-0.6295, 1.007, 0.6119), (-0.5677, 0.922, 0.6119), (-0.5677, 1.197, 0.6119), (-0.6295, 1.112, 0.6119), (-0.3679, 1.197, 0.6119), (-0.4678, 1.23, 0.6119), (-0.3508, 0.9745, 0.7013), (-0.5125, 0.922, 0.7013), (-0.6124, 1.06, 0.7013), (-0.5125, 1.197, 0.7013), (-0.3508, 1.145, 0.7013), (-0.4402, 0.9745, 0.7565), (-0.3784, 1.06, 0.7565), (-0.5401, 1.007, 0.7565), (-0.5401, 1.112, 0.7565), (-0.4402, 1.145, 0.7565)], [], [(0, 13, 12), (1, 13, 15), (0, 12, 17), (0, 17, 19), (0, 19, 16), (1, 15, 22), (2, 14, 24), (3, 18, 26), (4, 20, 28), (5, 21, 30), (1, 22, 25), (2, 24, 27), (3, 26, 29), (4, 28, 31), (5, 30, 23), (6, 32, 37), (7, 33, 39), (8, 34, 40), (9, 35, 41), (10, 36, 38), (38, 41, 11), (38, 36, 41), (36, 9, 41), (41, 40, 11), (41, 35, 40), (35, 8, 40), (40, 39, 11), (40, 34, 39), (34, 7, 39), (39, 37, 11), (39, 33, 37), (33, 6, 37), (37, 38, 11), (37, 32, 38), (32, 10, 38), (23, 36, 10), (23, 30, 36), (30, 9, 36), (31, 35, 9), (31, 28, 35), (28, 8, 35), (29, 34, 8), (29, 26, 34), (26, 7, 34), (27, 33, 7), (27, 24, 33), (24, 6, 33), (25, 32, 6), (25, 22, 32), (22, 10, 32), (30, 31, 9), (30, 21, 31), (21, 4, 31), (28, 29, 8), (28, 20, 29), (20, 3, 29), (26, 27, 7), (26, 18, 27), (18, 2, 27), (24, 25, 6), (24, 14, 25), (14, 1, 25), (22, 23, 10), (22, 15, 23), (15, 5, 23), (16, 21, 5), (16, 19, 21), (19, 4, 21), (19, 20, 4), (19, 17, 20), (17, 3, 20), (17, 18, 3), (17, 12, 18), (12, 2, 18), (15, 16, 5), (15, 13, 16), (13, 0, 16), (12, 14, 2), (12, 13, 14), (13, 1, 14)])
_uv = me_cube_003.uv_layers.new(name='UVMap')
_uv.uv.foreach_set('vector', [0.1818, 0.0, 0.2273, 0.07873, 0.1364, 0.07873, 0.2727, 0.1575, 0.3182, 0.07873, 0.3636, 0.1575, 0.9091, 0.0, 0.9545, 0.07873, 0.8636, 0.07873, 0.7273, 0.0, 0.7727, 0.07873, 0.6818, 0.07873, 0.5455, 0.0, 0.5909, 0.07873, 0.5, 0.07873, 0.2727, 0.1575, 0.3636, 0.1575, 0.3182, 0.2362, 0.09091, 0.1575, 0.1818, 0.1575, 0.1364, 0.2362, 0.8182, 0.1575, 0.9091, 0.1575, 0.8636, 0.2362, 0.6364, 0.1575, 0.7273, 0.1575, 0.6818, 0.2362, 0.4545, 0.1575, 0.5455, 0.1575, 0.5, 0.2362, 0.2727, 0.1575, 0.3182, 0.2362, 0.2273, 0.2362, 0.09091, 0.1575, 0.1364, 0.2362, 0.04546, 0.2362, 0.8182, 0.1575, 0.8636, 0.2362, 0.7727, 0.2362, 0.6364, 0.1575, 0.6818, 0.2362, 0.5909, 0.2362, 0.4545, 0.1575, 0.5, 0.2362, 0.4091, 0.2362, 0.1818, 0.3149, 0.2727, 0.3149, 0.2273, 0.3937, 0.0, 0.3149, 0.09091, 0.3149, 0.04546, 0.3937, 0.7273, 0.3149, 0.8182, 0.3149, 0.7727, 0.3937, 0.5455, 0.3149, 0.6364, 0.3149, 0.5909, 0.3937, 0.3636, 0.3149, 0.4545, 0.3149, 0.4091, 0.3937, 0.4091, 0.3937, 0.5, 0.3937, 0.4545, 0.4724, 0.4091, 0.3937, 0.4545, 0.3149, 0.5, 0.3937, 0.4545, 0.3149, 0.5455, 0.3149, 0.5, 0.3937, 0.5909, 0.3937, 0.6818, 0.3937, 0.6364, 0.4724, 0.5909, 0.3937, 0.6364, 0.3149, 0.6818, 0.3937, 0.6364, 0.3149, 0.7273, 0.3149, 0.6818, 0.3937, 0.7727, 0.3937, 0.8636, 0.3937, 0.8182, 0.4724, 0.7727, 0.3937, 0.8182, 0.3149, 0.8636, 0.3937, 0.8182, 0.3149, 0.9091, 0.3149, 0.8636, 0.3937, 0.04546, 0.3937, 0.1364, 0.3937, 0.09091, 0.4724, 0.04546, 0.3937, 0.09091, 0.3149, 0.1364, 0.3937, 0.09091, 0.3149, 0.1818, 0.3149, 0.1364, 0.3937, 0.2273, 0.3937, 0.3182, 0.3937, 0.2727, 0.4724, 0.2273, 0.3937, 0.2727, 0.3149, 0.3182, 0.3937, 0.2727, 0.3149, 0.3636, 0.3149, 0.3182, 0.3937, 0.4091, 0.2362, 0.4545, 0.3149, 0.3636, 0.3149, 0.4091, 0.2362, 0.5, 0.2362, 0.4545, 0.3149, 0.5, 0.2362, 0.5455, 0.3149, 0.4545, 0.3149, 0.5909, 0.2362, 0.6364, 0.3149, 0.5455, 0.3149, 0.5909, 0.2362, 0.6818, 0.2362, 0.6364, 0.3149, 0.6818, 0.2362, 0.7273, 0.3149, 0.6364, 0.3149, 0.7727, 0.2362, 0.8182, 0.3149, 0.7273, 0.3149, 0.7727, 0.2362, 0.8636, 0.2362, 0.8182, 0.3149, 0.8636, 0.2362, 0.9091, 0.3149, 0.8182, 0.3149, 0.04546, 0.2362, 0.09091, 0.3149, 0.0, 0.3149, 0.04546, 0.2362, 0.1364, 0.2362, 0.09091, 0.3149, 0.1364, 0.2362, 0.1818, 0.3149, 0.09091, 0.3149, 0.2273, 0.2362, 0.2727, 0.3149, 0.1818, 0.3149, 0.2273, 0.2362, 0.3182, 0.2362, 0.2727, 0.3149, 0.3182, 0.2362, 0.3636, 0.3149, 0.2727, 0.3149, 0.5, 0.2362, 0.5909, 0.2362, 0.5455, 0.3149, 0.5, 0.2362, 0.5455, 0.1575, 0.5909, 0.2362, 0.5455, 0.1575, 0.6364, 0.1575, 0.5909, 0.2362, 0.6818, 0.2362, 0.7727, 0.2362, 0.7273, 0.3149, 0.6818, 0.2362, 0.7273, 0.1575, 0.7727, 0.2362, 0.7273, 0.1575, 0.8182, 0.1575, 0.7727, 0.2362, 0.8636, 0.2362, 0.9545, 0.2362, 0.9091, 0.3149, 0.8636, 0.2362, 0.9091, 0.1575, 0.9545, 0.2362, 0.9091, 0.1575, 1.0, 0.1575, 0.9545, 0.2362, 0.1364, 0.2362, 0.2273, 0.2362, 0.1818, 0.3149, 0.1364, 0.2362, 0.1818, 0.1575, 0.2273, 0.2362, 0.1818, 0.1575, 0.2727, 0.1575, 0.2273, 0.2362, 0.3182, 0.2362, 0.4091, 0.2362, 0.3636, 0.3149, 0.3182, 0.2362, 0.3636, 0.1575, 0.4091, 0.2362, 0.3636, 0.1575, 0.4545, 0.1575, 0.4091, 0.2362, 0.5, 0.07873, 0.5455, 0.1575, 0.4545, 0.1575, 0.5, 0.07873, 0.5909, 0.07873, 0.5455, 0.1575, 0.5909, 0.07873, 0.6364, 0.1575, 0.5455, 0.1575, 0.6818, 0.07873, 0.7273, 0.1575, 0.6364, 0.1575, 0.6818, 0.07873, 0.7727, 0.07873, 0.7273, 0.1575, 0.7727, 0.07873, 0.8182, 0.1575, 0.7273, 0.1575, 0.8636, 0.07873, 0.9091, 0.1575, 0.8182, 0.1575, 0.8636, 0.07873, 0.9545, 0.07873, 0.9091, 0.1575, 0.9545, 0.07873, 1.0, 0.1575, 0.9091, 0.1575, 0.3636, 0.1575, 0.4091, 0.07873, 0.4545, 0.1575, 0.3636, 0.1575, 0.3182, 0.07873, 0.4091, 0.07873, 0.3182, 0.07873, 0.3636, 0.0, 0.4091, 0.07873, 0.1364, 0.07873, 0.1818, 0.1575, 0.09091, 0.1575, 0.1364, 0.07873, 0.2273, 0.07873, 0.1818, 0.1575, 0.2273, 0.07873, 0.2727, 0.1575, 0.1818, 0.1575])
_ca = me_cube_003.color_attributes.new('Col', 'BYTE_COLOR', 'CORNER')
_ca.data.foreach_set('color', [1.0, 1.0, 1.0, 1.0, 1.0, 1.0, 1.0, 1.0, 1.0, 1.0, 1.0, 1.0, 1.0, 1.0, 1.0, 1.0, 1.0, 1.0, 1.0, 1.0, 1.0, 1.0, 1.0, 1.0, 1.0, 1.0, 1.0, 1.0, 1.0, 1.0, 1.0, 1.0, 1.0, 1.0, 1.0, 1.0, 1.0, 1.0, 1.0, 1.0, 1.0, 1.0, 1.0, 1.0, 1.0, 1.0, 1.0, 1.0, 1.0, 1.0, 1.0, 1.0, 1.0, 1.0, 1.0, 1.0, 1.0, 1.0, 1.0, 1.0, 1.0, 1.0, 1.0, 1.0, 1.0, 1.0, 1.0, 1.0, 1.0, 1.0, 1.0, 1.0, 1.0, 1.0, 1.0, 1.0, 1.0, 1.0, 1.0, 1.0, 1.0, 1.0, 1.0, 1.0, 1.0, 1.0, 1.0, 1.0, 1.0, 1.0, 1.0, 1.0, 1.0, 1.0, 1.0, 1.0, 1.0, 1.0, 1.0, 1.0, 1.0, 1.0, 1.0, 1.0, 1.0, 1.0, 1.0, 1.0, 1.0, 1.0, 1.0, 1.0, 1.0, 1.0, 1.0, 1.0, 1.0, 1.0, 1.0, 1.0, 1.0, 1.0, 1.0, 1.0, 1.0, 1.0, 1.0, 1.0, 1.0, 1.0, 1.0, 1.0, 1.0, 1.0, 1.0, 1.0, 1.0, 1.0, 1.0, 1.0, 1.0, 1.0, 1.0, 1.0, 1.0, 1.0, 1.0, 1.0, 1.0, 1.0, 1.0, 1.0, 1.0, 1.0, 1.0, 1.0, 1.0, 1.0, 1.0, 1.0, 1.0, 1.0, 1.0, 1.0, 1.0, 1.0, 1.0, 1.0, 1.0, 1.0, 1.0, 1.0, 1.0, 1.0, 1.0, 1.0, 1.0, 1.0, 1.0, 1.0, 1.0, 1.0, 1.0, 1.0, 1.0, 1.0, 1.0, 1.0, 1.0, 1.0, 1.0, 1.0, 1.0, 1.0, 1.0, 1.0, 1.0, 1.0, 1.0, 1.0, 1.0, 1.0, 1.0, 1.0, 1.0, 1.0, 1.0, 1.0, 1.0, 1.0, 1.0, 1.0, 1.0, 1.0, 1.0, 1.0, 1.0, 1.0, 1.0, 1.0, 1.0, 1.0, 1.0, 1.0, 1.0, 1.0, 1.0, 1.0, 1.0, 1.0, 1.0, 1.0, 1.0, 1.0, 1.0, 1.0, 1.0, 1.0, 1.0, 1.0, 1.0, 1.0, 1.0, 1.0, 1.0, 1.0, 1.0, 1.0, 1.0, 1.0, 1.0, 1.0, 1.0, 1.0, 1.0, 1.0, 1.0, 1.0, 1.0, 1.0, 1.0, 1.0, 1.0, 1.0, 1.0, 1.0, 1.0, 1.0, 1.0, 1.0, 1.0, 1.0, 1.0, 1.0, 1.0, 1.0, 1.0, 1.0, 1.0, 1.0, 1.0, 1.0, 1.0, 1.0, 1.0, 1.0, 1.0, 1.0, 1.0, 1.0, 1.0, 1.0, 1.0, 1.0, 1.0, 1.0, 1.0, 1.0, 1.0, 1.0, 1.0, 1.0, 1.0, 1.0, 1.0, 1.0, 1.0, 1.0, 1.0, 1.0, 1.0, 1.0, 1.0, 1.0, 1.0, 1.0, 1.0, 1.0, 1.0, 1.0, 1.0, 1.0, 1.0, 1.0, 1.0, 1.0, 1.0, 1.0, 1.0, 1.0, 1.0, 1.0, 1.0, 1.0, 1.0, 1.0, 1.0, 1.0, 1.0, 1.0, 1.0, 1.0, 1.0, 1.0, 1.0, 1.0, 1.0, 1.0, 1.0, 1.0, 1.0, 1.0, 1.0, 1.0, 1.0, 1.0, 1.0, 1.0, 1.0, 1.0, 1.0, 1.0, 1.0, 1.0, 1.0, 1.0, 1.0, 1.0, 1.0, 1.0, 1.0, 1.0, 1.0, 1.0, 1.0, 1.0, 1.0, 1.0, 1.0, 1.0, 1.0, 1.0, 1.0, 1.0, 1.0, 1.0, 1.0, 1.0, 1.0, 1.0, 1.0, 1.0, 1.0, 1.0, 1.0, 1.0, 1.0, 1.0, 1.0, 1.0, 1.0, 1.0, 1.0, 1.0, 1.0, 1.0, 1.0, 1.0, 1.0, 1.0, 1.0, 1.0, 1.0, 1.0, 1.0, 1.0, 1.0, 1.0, 1.0, 1.0, 1.0, 1.0, 1.0, 1.0, 1.0, 1.0, 1.0, 1.0, 1.0, 1.0, 1.0, 1.0, 1.0, 1.0, 1.0, 1.0, 1.0, 1.0, 1.0, 1.0, 1.0, 1.0, 1.0, 1.0, 1.0, 1.0, 1.0, 1.0, 1.0, 1.0, 1.0, 1.0, 1.0, 1.0, 1.0, 1.0, 1.0, 1.0, 1.0, 1.0, 1.0, 1.0, 1.0, 1.0, 1.0, 1.0, 1.0, 1.0, 1.0, 1.0, 1.0, 1.0, 1.0, 1.0, 1.0, 1.0, 1.0, 1.0, 1.0, 1.0, 1.0, 1.0, 1.0, 1.0, 1.0, 1.0, 1.0, 1.0, 1.0, 1.0, 1.0, 1.0, 1.0, 1.0, 1.0, 1.0, 1.0, 1.0, 1.0, 1.0, 1.0, 1.0, 1.0, 1.0, 1.0, 1.0, 1.0, 1.0, 1.0, 1.0, 1.0, 1.0, 1.0, 1.0, 1.0, 1.0, 1.0, 1.0, 1.0, 1.0, 1.0, 1.0, 1.0, 1.0, 1.0, 1.0, 1.0, 1.0, 1.0, 1.0, 1.0, 1.0, 1.0, 1.0, 1.0, 1.0, 1.0, 1.0, 1.0, 1.0, 1.0, 1.0, 1.0, 1.0, 1.0, 1.0, 1.0, 1.0, 1.0, 1.0, 1.0, 1.0, 1.0, 1.0, 1.0, 1.0, 1.0, 1.0, 1.0, 1.0, 1.0, 1.0, 1.0, 1.0, 1.0, 1.0, 1.0, 1.0, 1.0, 1.0, 1.0, 1.0, 1.0, 1.0, 1.0, 1.0, 1.0, 1.0, 1.0, 1.0, 1.0, 1.0, 1.0, 1.0, 1.0, 1.0, 1.0, 1.0, 1.0, 1.0, 1.0, 1.0, 1.0, 1.0, 1.0, 1.0, 1.0, 1.0, 1.0, 1.0, 1.0, 1.0, 1.0, 1.0, 1.0, 1.0, 1.0, 1.0, 1.0, 1.0, 1.0, 1.0, 1.0, 1.0, 1.0, 1.0, 1.0, 1.0, 1.0, 1.0, 1.0, 1.0, 1.0, 1.0, 1.0, 1.0, 1.0, 1.0, 1.0, 1.0, 1.0, 1.0, 1.0, 1.0, 1.0, 1.0, 1.0, 1.0, 1.0, 1.0, 1.0, 1.0, 1.0, 1.0, 1.0, 1.0, 1.0, 1.0, 1.0, 1.0, 1.0, 1.0, 1.0, 1.0, 1.0, 1.0, 1.0, 1.0, 1.0, 1.0, 1.0, 1.0, 1.0, 1.0, 1.0, 1.0, 1.0, 1.0, 1.0, 1.0, 1.0, 1.0, 1.0, 1.0, 1.0, 1.0, 1.0, 1.0, 1.0, 1.0, 1.0, 1.0, 1.0, 1.0, 1.0, 1.0, 1.0, 1.0, 1.0, 1.0, 1.0, 1.0, 1.0, 1.0, 1.0, 1.0, 1.0, 1.0, 1.0, 1.0, 1.0, 1.0, 1.0, 1.0, 1.0, 1.0, 1.0, 1.0, 1.0, 1.0, 1.0, 1.0, 1.0, 1.0, 1.0, 1.0, 1.0, 1.0, 1.0, 1.0, 1.0, 1.0, 1.0, 1.0, 1.0, 1.0, 1.0, 1.0, 1.0, 1.0, 1.0, 1.0, 1.0, 1.0, 1.0, 1.0, 1.0, 1.0, 1.0, 1.0, 1.0, 1.0, 1.0, 1.0, 1.0, 1.0, 1.0, 1.0, 1.0, 1.0, 1.0, 1.0, 1.0, 1.0, 1.0, 1.0, 1.0, 1.0, 1.0, 1.0, 1.0, 1.0, 1.0, 1.0, 1.0, 1.0, 1.0, 1.0, 1.0, 1.0, 1.0, 1.0, 1.0, 1.0, 1.0, 1.0, 1.0, 1.0, 1.0, 1.0, 1.0, 1.0, 1.0, 1.0, 1.0, 1.0, 1.0, 1.0, 1.0, 1.0, 1.0, 1.0, 1.0, 1.0, 1.0, 1.0, 1.0, 1.0, 1.0, 1.0, 1.0, 1.0, 1.0, 1.0, 1.0, 1.0, 1.0, 1.0, 1.0, 1.0, 1.0, 1.0, 1.0, 1.0, 1.0, 1.0, 1.0, 1.0, 1.0, 1.0, 1.0, 1.0, 1.0, 1.0, 1.0, 1.0, 1.0, 1.0, 1.0, 1.0, 1.0, 1.0, 1.0, 1.0, 1.0, 1.0, 1.0, 1.0, 1.0, 1.0, 1.0, 1.0, 1.0, 1.0, 1.0, 1.0, 1.0, 1.0, 1.0, 1.0, 1.0, 1.0, 1.0, 1.0, 1.0, 1.0, 1.0, 1.0, 1.0, 1.0, 1.0, 1.0, 1.0, 1.0, 1.0, 1.0, 1.0, 1.0, 1.0, 1.0, 1.0, 1.0, 1.0, 1.0, 1.0, 1.0, 1.0, 1.0, 1.0, 1.0, 1.0, 1.0, 1.0, 1.0, 1.0, 1.0, 1.0, 1.0, 1.0, 1.0, 1.0, 1.0, 1.0, 1.0, 1.0, 1.0, 1.0, 1.0, 1.0, 1.0, 1.0, 1.0, 1.0, 1.0, 1.0, 1.0, 1.0, 1.0, 1.0, 1.0, 1.0, 1.0, 1.0, 1.0, 1.0, 1.0, 1.0, 1.0, 1.0, 1.0, 1.0, 1.0, 1.0, 1.0, 1.0, 1.0, 1.0, 1.0, 1.0, 1.0, 1.0, 1.0, 1.0, 1.0, 1.0, 1.0, 1.0, 1.0, 1.0, 1.0, 1.0, 1.0, 1.0, 1.0, 1.0, 1.0, 1.0, 1.0, 1.0, 1.0, 1.0, 1.0, 1.0, 1.0, 1.0, 1.0, 1.0, 1.0, 1.0, 1.0])
me_cube_003.use_remesh_fix_poles = True
me_cube_003.use_remesh_preserve_attributes = False
me_cube_003.use_mirror_x = True
me_cube_003.use_paint_bone_selection = False
me_cube_003.use_paint_mask_vertex = True
me_cube_003.update()
me_cube_004 = bpy.data.meshes.new('Cube.004')
me_cube_004.from_pydata([(0.0, -0.1, -0.1), (0.0, -1.4, -0.1), (0.0, -1.95, -0.1), (0.0, -0.65, -0.1), (0.0, 1.0, -0.1), (0.0, 0.65, -0.1), (0.0, 1.35, -0.1), (0.0, -2.725, -0.3), (0.0, 1.516, -0.5176), (0.0, 0.79, -0.8561), (0.0, 1.107, -0.7082), (0.0, -0.3882, -1.406), (0.0, -1.566, -1.955), (0.0, -1.068, -1.722), (0.0, 0.1103, -1.173), (-0.4246, -1.068, -1.722), (-0.4941, -0.3882, -1.406), (-0.5521, 0.1103, -1.173), (-0.6796, 0.7149, -0.8911), (-0.7561, 1.032, -0.7432), (-0.7561, 1.441, -0.5525), (-0.5521, -1.566, -1.955), (0.0, -2.339, -2.315), (-0.5521, -2.204, -2.252), (-0.8863, 1.375, -0.4314), (-0.8441, 1.35, -0.092), (-0.5342, -0.65, -0.162), (-0.6771, 1.0, -0.1635), (-0.6248, 0.65, -0.1606), (-0.568, -1.95, -0.163), (-0.5106, -1.4, -0.1659), (-0.5849, -0.1, -0.1676), (-0.5839, -2.68, -0.3843)], [], [(7, 32, 29, 2), (15, 13, 11, 16), (16, 11, 14, 17), (17, 14, 9, 18), (18, 9, 10, 19), (19, 10, 8, 20), (12, 13, 15, 21), (21, 23, 22, 12), (8, 6, 25, 24, 20), (27, 25, 6, 4), (26, 31, 0, 3), (29, 30, 1, 2), (28, 27, 4, 5), (30, 26, 3, 1), (31, 28, 5, 0)])
_uv = me_cube_004.uv_layers.new(name='UVMap')
_uv.uv.foreach_set('vector', [0.25, 0.7344, 0.1943, 0.7344, 0.1958, 0.7188, 0.25, 0.7188, 0.414, 0.05175, 0.0, 0.0, 0.0, 0.0, 0.414, 0.07763, 0.414, 0.07763, 0.0, 0.0, 0.0, 0.0, 0.414, 0.1035, 0.414, 0.1035, 0.0, 0.0, 0.0, 0.0, 0.414, 0.1294, 0.414, 0.1294, 0.0, 0.0, 0.0, 0.0, 0.414, 0.1553, 0.414, 0.1553, 0.0, 0.0, 0.0, 0.0, 0.414, 0.1811, 0.0, 0.0, 0.0, 0.0, 0.414, 0.05175, 0.414, 0.02588, 0.414, 0.02588, 0.4912, 0.8806, 0.4486, 0.7851, 0.0, 0.0, 0.0, 0.0, 0.0, 0.0, 0.0, 0.0, 0.0, 0.0, 0.0, 0.0, 0.1956, 0.5625, 0.1462, 0.5312, 0.25, 0.5312, 0.25, 0.5625, 0.1961, 0.6562, 0.1942, 0.625, 0.25, 0.625, 0.25, 0.6562, 0.1958, 0.7188, 0.1948, 0.6875, 0.25, 0.6875, 0.25, 0.7188, 0.1966, 0.5938, 0.1956, 0.5625, 0.25, 0.5625, 0.25, 0.5938, 0.1948, 0.6875, 0.1961, 0.6562, 0.25, 0.6562, 0.25, 0.6875, 0.1942, 0.625, 0.1966, 0.5938, 0.25, 0.5938, 0.25, 0.625])
_ca = me_cube_004.color_attributes.new('Col', 'BYTE_COLOR', 'CORNER')
_ca.data.foreach_set('color', [1.0, 1.0, 1.0, 1.0, 1.0, 1.0, 1.0, 1.0, 1.0, 1.0, 1.0, 1.0, 1.0, 1.0, 1.0, 1.0, 1.0, 1.0, 1.0, 1.0, 1.0, 1.0, 1.0, 1.0, 1.0, 1.0, 1.0, 1.0, 1.0, 1.0, 1.0, 1.0, 1.0, 1.0, 1.0, 1.0, 1.0, 1.0, 1.0, 1.0, 1.0, 1.0, 1.0, 1.0, 1.0, 1.0, 1.0, 1.0, 1.0, 1.0, 1.0, 1.0, 1.0, 1.0, 1.0, 1.0, 1.0, 1.0, 1.0, 1.0, 1.0, 1.0, 1.0, 1.0, 1.0, 1.0, 1.0, 1.0, 1.0, 1.0, 1.0, 1.0, 1.0, 1.0, 1.0, 1.0, 1.0, 1.0, 1.0, 1.0, 1.0, 1.0, 1.0, 1.0, 1.0, 1.0, 1.0, 1.0, 1.0, 1.0, 1.0, 1.0, 1.0, 1.0, 1.0, 1.0, 1.0, 1.0, 1.0, 1.0, 1.0, 1.0, 1.0, 1.0, 1.0, 1.0, 1.0, 1.0, 1.0, 1.0, 1.0, 1.0, 1.0, 1.0, 1.0, 1.0, 1.0, 1.0, 1.0, 1.0, 1.0, 1.0, 1.0, 1.0, 1.0, 1.0, 1.0, 1.0, 1.0, 1.0, 1.0, 1.0, 1.0, 1.0, 1.0, 1.0, 1.0, 1.0, 1.0, 1.0, 1.0, 1.0, 1.0, 1.0, 1.0, 1.0, 1.0, 1.0, 1.0, 1.0, 1.0, 1.0, 1.0, 1.0, 1.0, 1.0, 1.0, 1.0, 1.0, 1.0, 1.0, 1.0, 1.0, 1.0, 1.0, 1.0, 1.0, 1.0, 1.0, 1.0, 1.0, 1.0, 1.0, 1.0, 1.0, 1.0, 1.0, 1.0, 1.0, 1.0, 1.0, 1.0, 1.0, 1.0, 1.0, 1.0, 1.0, 1.0, 1.0, 1.0, 1.0, 1.0, 1.0, 1.0, 1.0, 1.0, 1.0, 1.0, 1.0, 1.0, 1.0, 1.0, 1.0, 1.0, 1.0, 1.0, 1.0, 1.0, 1.0, 1.0, 1.0, 1.0, 1.0, 1.0, 1.0, 1.0, 1.0, 1.0, 1.0, 1.0, 1.0, 1.0, 1.0, 1.0, 1.0, 1.0, 1.0, 1.0, 1.0, 1.0, 1.0, 1.0, 1.0, 1.0, 1.0, 1.0, 1.0, 1.0, 1.0, 1.0, 1.0, 1.0, 1.0, 1.0])
me_cube_004.use_remesh_fix_poles = True
me_cube_004.use_remesh_preserve_attributes = False
me_cube_004.use_mirror_x = True
me_cube_004.use_paint_bone_selection = False
me_cube_004.use_paint_mask_vertex = True
me_cube_004.update()
arm_armature = bpy.data.armatures.new('Armature')  # bones are not reproduced

# ---- objects
ob_body = bpy.data.objects.new('Body', me_cube_001)
ob_armature = bpy.data.objects.new('Armature', arm_armature)
ob_tooths = bpy.data.objects.new('Tooths', me_cube_002)
ob_eyes = bpy.data.objects.new('Eyes', me_cube_003)
ob_body_soft = bpy.data.objects.new('Body.Soft', me_cube_004)

# ---- transforms, parenting, visibility, modifiers, constraints
ob_body.parent = ob_armature
ob_body.matrix_parent_inverse = Matrix(((1.0, -0.0, 0.0, -0.0), (-0.0, 1.0, -0.0, -3.92), (0.0, -0.0, 1.0, -0.0), (-0.0, 0.0, -0.0, 1.0)))
ob_body.location = (0.0, 0.0, 0.0)
ob_body.use_mesh_mirror_x = True
_vg = ob_body.vertex_groups.new(name='Neck')
for _i, _w in zip([2, 3, 12, 13, 14, 15, 16, 17, 19, 24, 25, 26, 27, 28, 35, 36, 37, 40, 41, 42, 43, 44, 45, 46, 47, 48, 49, 50, 51, 52, 53, 54, 55, 56, 57, 58, 59, 60, 61, 66, 68, 76, 77, 78, 80, 84, 85, 86, 92, 93, 94, 96, 101, 102, 103, 106, 107, 108, 109, 115, 119, 120, 122, 124, 125, 126, 127, 128, 129, 130, 132, 133], [0.8177, 0.7791, 0.1218, 0.1661, 0.07197, 0.07372, 0.2145, 0.3587, 0.827, 0.1275, 0.05776, 0.2526, 0.9911, 0.818, 0.1407, 0.06081, 0.2945, 1.0, 0.2173, 0.0768, 0.1456, 0.05172, 0.1189, 0.248, 0.2435, 0.05383, 0.1485, 0.9571, 0.9808, 0.9769, 0.9637, 0.9873, 1.0, 0.9891, 0.9965, 0.9945, 0.9916, 0.9983, 0.9998, 0.06613, 0.1596, 0.1513, 0.08373, 0.3029, 0.01872, 0.1466, 0.08768, 0.2899, 0.118, 0.0567, 0.2772, 0.1565, 0.1377, 0.07394, 0.2762, 0.04538, 0.1067, 0.1613, 0.2474, 0.03, 0.1565, 0.3021, 0.09663, 0.8681, 1.0, 0.9303, 0.8768, 0.9482, 0.931, 0.3694, 0.1389, 0.05646]): _vg.add([_i], _w, 'REPLACE')
_vg = ob_body.vertex_groups.new(name='Jaw.Upper')
for _i, _w in zip([0, 1, 2, 3, 4, 5, 6, 7, 8, 9, 10, 11, 12, 13, 14, 15, 16, 17, 18, 19, 20, 21, 22, 23, 24, 25, 26, 28, 29, 30, 31, 32, 33, 34, 35, 36, 37, 38, 39, 41, 42, 43, 44, 45, 46, 47, 48, 49, 62, 63, 64, 65, 66, 67, 68, 69, 70, 72, 76, 77, 78, 80, 84, 85, 86, 92, 93, 94, 96, 101, 102, 103, 105, 106, 107, 108, 109, 115, 118, 119, 120, 122, 124, 126, 127, 128, 129, 130, 131, 132, 133, 134, 135, 136, 137], [1.0, 0.9999, 0.09128, 0.2066, 0.9784, 0.991, 0.9993, 0.9988, 0.9999, 0.9997, 0.9975, 0.9944, 0.8656, 0.7584, 0.8974, 0.9179, 0.7686, 0.4523, 1.0, 0.1117, 0.9805, 0.9993, 0.9999, 0.9951, 0.8214, 0.9202, 0.6485, 0.1787, 1.0, 1.0, 0.9882, 0.9981, 0.9994, 0.9963, 0.8554, 0.9363, 0.7012, 0.9792, 1.0, 0.7702, 0.9155, 0.8446, 0.941, 0.866, 0.7304, 0.7456, 0.9404, 0.8423, 0.9999, 0.994, 0.9993, 1.0, 0.904, 0.9778, 0.7641, 1.0, 1.0, 0.009388, 0.1166, 0.07703, 0.1488, 0.04721, 0.1506, 0.1027, 0.2815, 0.08868, 0.03731, 0.21, 0.4765, 0.09171, 0.05979, 0.1387, 0.02614, 0.07735, 0.1532, 0.2047, 0.2867, 0.06036, 0.007256, 0.1766, 0.3097, 0.1243, 0.02888, 0.02715, 0.02313, 0.04937, 0.05951, 0.4473, 0.9948, 0.7944, 0.9179, 0.9999, 0.9994, 0.9801, 1.0]): _vg.add([_i], _w, 'REPLACE')
_vg = ob_body.vertex_groups.new(name='Jaw.Bottom')
for _i, _w in zip([2, 4, 6, 11, 13, 14, 16, 17, 19, 23, 24, 26, 45, 46, 50, 53, 62, 63, 66, 67, 68, 71, 72, 73, 74, 75, 76, 77, 78, 79, 80, 81, 82, 83, 84, 85, 86, 87, 88, 89, 90, 91, 92, 93, 94, 95, 96, 97, 98, 99, 100, 101, 102, 103, 104, 105, 106, 107, 108, 109, 110, 111, 112, 113, 114, 115, 116, 117, 118, 119, 120, 121, 122, 123, 124, 126, 127, 130, 132, 133], [0.09102, 0.0, 0.0, 0.0, 0.07545, 0.01128, 0.0, 0.189, 0.0613, 0.0, 0.05114, 0.09886, 0.0, 0.0, 0.008477, 0.0007183, 0.0, 0.0, 0.009822, 0.0, 0.07625, 0.9994, 0.9454, 0.9949, 0.9981, 0.9787, 0.7321, 0.8392, 0.5483, 0.9991, 0.917, 0.9903, 0.9967, 0.9636, 0.7028, 0.8096, 0.4286, 1.0, 0.9747, 0.9985, 0.9997, 0.9922, 0.7933, 0.8996, 0.5128, 0.9999, 0.367, 0.958, 0.9965, 0.9986, 0.9844, 0.7706, 0.8663, 0.5851, 0.983, 0.9397, 0.875, 0.7401, 0.634, 0.4658, 0.9961, 0.9999, 0.9999, 0.9989, 0.9995, 0.8996, 0.9999, 0.999, 0.954, 0.6668, 0.3882, 0.9872, 0.779, 0.9963, 0.09248, 0.01235, 0.08667, 0.1833, 0.06636, 0.008385]): _vg.add([_i], _w, 'REPLACE')
_m = ob_body.modifiers.new('Mirror', 'MIRROR')
_m = ob_body.modifiers.new('Armature', 'ARMATURE')
_m.object = ob_armature
ob_armature.location = (0.0, 3.92, 0.0)
ob_tooths.parent = ob_armature
ob_tooths.matrix_parent_inverse = Matrix(((1.0, -0.0, 0.0, -0.0), (-0.0, 1.0, -0.0, -3.92), (0.0, -0.0, 1.0, -0.0), (-0.0, 0.0, -0.0, 1.0)))
ob_tooths.location = (0.0, 0.0, 0.0)
ob_tooths.use_mesh_mirror_x = True
_vg = ob_tooths.vertex_groups.new(name='Neck')
_vg = ob_tooths.vertex_groups.new(name='Jaw.Upper')
for _i, _w in zip([0, 1, 2, 3, 4, 5, 6, 7, 8, 9, 10, 11, 12, 13, 14, 15, 16, 17, 18, 19], [0.9265, 0.9186, 0.9271, 0.9245, 0.9667, 0.9697, 0.9703, 0.9691, 0.8544, 0.8496, 0.8339, 0.8443, 0.6443, 0.6269, 0.6125, 0.6257, 1.0, 1.0, 1.0, 1.0]): _vg.add([_i], _w, 'REPLACE')
_vg = ob_tooths.vertex_groups.new(name='Jaw.Bottom')
for _i, _w in zip([0, 1, 2, 3, 4, 5, 6, 7, 8, 9, 10, 11, 12, 13, 14, 15, 20, 21, 22, 23, 24, 25, 26, 27, 28, 29, 30, 31], [0.002919, 0.001503, 0.01723, 0.004949, 0.01665, 0.01061, 0.008629, 0.0001652, 8.122e-07, 0.002586, 0.001715, 0.0001689, 0.005008, 0.0009893, 0.02475, 0.0001576, 1.0, 1.0, 1.0, 1.0, 1.0, 1.0, 1.0, 1.0, 1.0, 1.0, 1.0, 1.0]): _vg.add([_i], _w, 'REPLACE')
_m = ob_tooths.modifiers.new('Mirror', 'MIRROR')
_m = ob_tooths.modifiers.new('Armature', 'ARMATURE')
_m.object = ob_armature
ob_eyes.parent = ob_armature
ob_eyes.matrix_parent_inverse = Matrix(((1.0, -0.0, 0.0, -0.0), (-0.0, 1.0, -0.0, -3.92), (0.0, -0.0, 1.0, -0.0), (-0.0, 0.0, -0.0, 1.0)))
ob_eyes.location = (0.0, 0.0, 0.0)
ob_eyes.use_mesh_mirror_x = True
_vg = ob_eyes.vertex_groups.new(name='Neck')
for _i, _w in zip([0, 1, 2, 3, 4, 5, 6, 7, 8, 9, 10, 11, 12, 13, 14, 15, 16, 17, 18, 19, 20, 21, 22, 23, 24, 25, 26, 27, 28, 29, 30, 31, 32, 33, 34, 35, 36, 37, 38, 39, 40, 41], [0.2984, 0.3033, 0.3068, 0.2948, 0.2892, 0.2925, 0.3028, 0.2957, 0.2897, 0.2846, 0.2898, 0.2852, 0.3036, 0.3018, 0.3073, 0.2976, 0.2956, 0.2957, 0.2997, 0.2929, 0.2907, 0.2905, 0.2984, 0.2913, 0.3078, 0.3053, 0.2958, 0.3007, 0.2893, 0.2921, 0.2878, 0.2867, 0.2939, 0.2983, 0.2922, 0.287, 0.2855, 0.2904, 0.2856, 0.2915, 0.2881, 0.2833]): _vg.add([_i], _w, 'REPLACE')
_vg = ob_eyes.vertex_groups.new(name='Jaw.Upper')
for _i, _w in zip([0, 1, 2, 3, 4, 5, 6, 7, 8, 9, 10, 11, 12, 13, 14, 15, 16, 17, 18, 19, 20, 21, 22, 23, 24, 25, 26, 27, 28, 29, 30, 31, 32, 33, 34, 35, 36, 37, 38, 39, 40, 41], [0.7016, 0.6967, 0.6932, 0.7052, 0.7108, 0.7075, 0.6972, 0.7043, 0.7103, 0.7154, 0.7102, 0.7148, 0.6964, 0.6982, 0.6927, 0.7024, 0.7044, 0.7043, 0.7003, 0.7071, 0.7093, 0.7095, 0.7016, 0.7087, 0.6922, 0.6947, 0.7042, 0.6993, 0.7107, 0.7079, 0.7122, 0.7133, 0.7061, 0.7017, 0.7078, 0.713, 0.7145, 0.7096, 0.7144, 0.7085, 0.7119, 0.7167]): _vg.add([_i], _w, 'REPLACE')
_vg = ob_eyes.vertex_groups.new(name='Jaw.Bottom')
for _i, _w in zip([0, 3, 4, 5, 9, 12, 13, 15, 16, 17, 18, 19, 20, 21, 23, 26, 28, 29, 30, 31, 36], [0.0, 0.0, 0.0, 0.0, 0.0, 0.0, 0.0, 0.0, 0.0, 0.0, 0.0, 0.0, 0.0, 0.0, 0.0, 0.0, 0.0, 0.0, 0.0, 0.0, 0.0]): _vg.add([_i], _w, 'REPLACE')
_m = ob_eyes.modifiers.new('Mirror', 'MIRROR')
_m = ob_eyes.modifiers.new('Armature', 'ARMATURE')
_m.object = ob_armature
ob_body_soft.parent = ob_armature
ob_body_soft.matrix_parent_inverse = Matrix(((1.0, -0.0, 0.0, -0.0), (-0.0, 1.0, -0.0, -3.92), (0.0, -0.0, 1.0, -0.0), (-0.0, 0.0, -0.0, 1.0)))
ob_body_soft.location = (0.0, 0.0, 0.0)
ob_body_soft.use_mesh_mirror_x = True
_vg = ob_body_soft.vertex_groups.new(name='Neck')
for _i, _w in zip([8, 9, 10, 11, 14, 17, 18, 19, 20, 24, 25, 27, 28], [0.1565, 0.114, 0.1371, 0.01229, 0.05927, 0.04538, 0.1067, 0.1613, 0.2474, 0.3021, 0.3694, 0.1389, 0.05646]): _vg.add([_i], _w, 'REPLACE')
_vg = ob_body_soft.vertex_groups.new(name='Jaw.Upper')
for _i, _w in zip([0, 1, 2, 3, 4, 5, 6, 7, 8, 9, 10, 11, 14, 16, 17, 18, 19, 20, 24, 25, 26, 27, 28, 29, 30, 31, 32], [0.9998, 1.0, 1.0, 0.9999, 0.9976, 0.9991, 0.9792, 1.0, 0.4765, 0.2507, 0.3374, 0.05818, 0.1158, 0.02614, 0.07735, 0.1532, 0.2047, 0.2867, 0.3097, 0.4473, 0.9948, 0.7944, 0.9179, 0.9999, 0.9994, 0.9801, 1.0]): _vg.add([_i], _w, 'REPLACE')
_vg = ob_body_soft.vertex_groups.new(name='Jaw.Bottom')
for _i, _w in zip([8, 9, 10, 11, 12, 13, 14, 15, 16, 17, 18, 19, 20, 21, 22, 23, 24, 25, 27, 28], [0.367, 0.6353, 0.5255, 0.9107, 0.9999, 0.9753, 0.8249, 0.983, 0.9397, 0.875, 0.7401, 0.634, 0.4658, 0.9961, 0.9999, 0.9989, 0.3882, 0.1833, 0.06636, 0.008385]): _vg.add([_i], _w, 'REPLACE')
_m = ob_body_soft.modifiers.new('Mirror', 'MIRROR')
_m = ob_body_soft.modifiers.new('Armature', 'ARMATURE')
_m.object = ob_armature

# ---- collection membership
scene.collection.objects.link(ob_body)
scene.collection.objects.link(ob_armature)
scene.collection.objects.link(ob_tooths)
scene.collection.objects.link(ob_eyes)
scene.collection.objects.link(ob_body_soft)

# ---- scene / render settings (as saved in the file)
scene.frame_start = 1; scene.frame_end = 250; scene.frame_set(1)
scene.render.engine = 'BLENDER_EEVEE_NEXT'
scene.cycles.sampling_pattern = 'TABULATED_SOBOL'
scene.cycles.use_light_tree = False
scene.view_settings.view_transform = 'Filmic'
bpy.context.view_layer.update()

# ---- added for rendering (the .blend has no active camera and no usable light): camera, sun
cam_auto = bpy.data.cameras.new('AutoCamera')
cam_auto.lens = 50.0
cam_auto.sensor_width = 36.0
cam_auto.clip_end = 1000.0
ob_auto_camera = bpy.data.objects.new('AutoCamera', cam_auto)
scene.collection.objects.link(ob_auto_camera)
ob_auto_camera.location = (7.49585, -8.39502, 5.06476)
ob_auto_camera.rotation_euler = (1.09748, -7.21219e-08, 0.694738)
scene.camera = ob_auto_camera
light_auto_sun = bpy.data.lights.new('AutoSun', 'SUN')
light_auto_sun.energy = 3.0
light_auto_sun.angle = 0.0523599
ob_auto_sun = bpy.data.objects.new('AutoSun', light_auto_sun)
scene.collection.objects.link(ob_auto_sun)
ob_auto_sun.rotation_euler = (0.872665, 0.174533, 0.523599)
bpy.context.view_layer.update()
